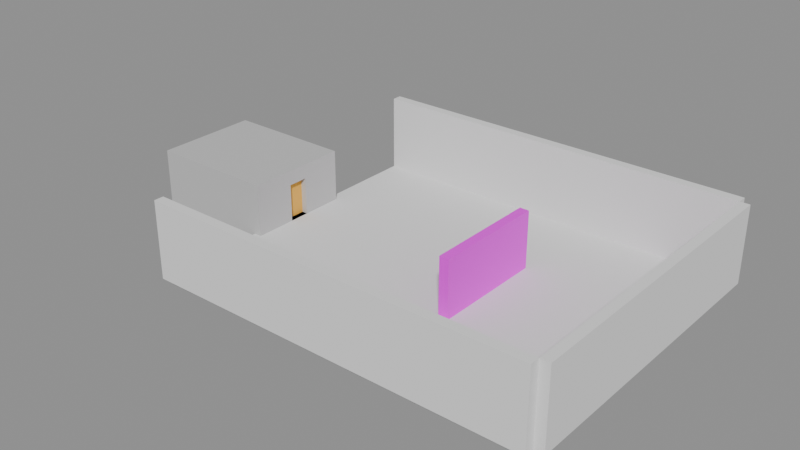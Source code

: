 # Source: demo_level2.blend  (saved by Blender 4.5.87; exported with 4.5.12 LTS)
import bpy
from mathutils import Matrix  # noqa: F401  (used for matrix-valued properties, if any)

bpy.ops.wm.read_factory_settings(use_empty=True)
scene = bpy.context.scene
scene.name = 'Scene'

# ---- collections
col_start_safe_room = bpy.data.collections.new('Start Safe Room'); scene.collection.children.link(col_start_safe_room)

# ---- images (referenced by path relative to the original .blend; pixels are not part of the script)
import os
ASSET_DIR = os.environ.get("B2B_ASSET_DIR", "")  # directory of the original .blend (textures are referenced by path, not embedded)
HERE = os.path.dirname(os.path.abspath(__file__))  # packed textures are extracted next to this script under _unpacked/

def load_image(name, relpath, width, height, colorspace="sRGB"):
    """Load a texture the original file referenced (path relative to the .blend, or extracted next to this script)."""
    p = next((c for c in (os.path.join(HERE, relpath), os.path.join(ASSET_DIR, relpath)) if relpath and os.path.exists(c)), "")
    if p:
        img = bpy.data.images.load(p, check_existing=True)
        img.name = name
    else:  # same state as the original file: an image datablock whose file is absent (Cycles renders it pink)
        img = bpy.data.images.new(name, width, height)
        img.source = "FILE"
        img.filepath = "//" + (relpath or name)
    img.colorspace_settings.name = colorspace
    return img
img_hl_test_grid = load_image('hl_test_grid', 'missing.png', 512, 512, 'sRGB')

# ---- materials (node trees are filled in below, after node groups)
mat_concrete_concrete_floor_01 = bpy.data.materials.new('concrete/concrete_floor_01')
mat_brick_brick_ext_08 = bpy.data.materials.new('brick/brick_ext_08')
mat_hammerless_test_grid = bpy.data.materials.new('Hammerless Test Grid')
mat_dev_dev_measuregeneric01b = bpy.data.materials.new('dev/dev_measuregeneric01b')
mat_dev_dev_measuregeneric01b.diffuse_color = (0.55, 0.55, 0.55, 1.0)
mat_tools_toolstrigger = bpy.data.materials.new('tools/toolstrigger')
mat_tools_toolstrigger.diffuse_color = (0.9, 0.5, 0.1, 0.4)

# ---- material node trees
mat_hammerless_test_grid.use_nodes = True; mat_hammerless_test_grid.node_tree.nodes.clear()
_N = mat_hammerless_test_grid.node_tree.nodes; _L = mat_hammerless_test_grid.node_tree.links
n0 = _N.new('ShaderNodeBsdfPrincipled'); n0.name = 'Principled BSDF'; n0.location = (-200, 100)
n1 = _N.new('ShaderNodeOutputMaterial'); n1.name = 'Material Output'; n1.location = (200, 100)
n2 = _N.new('ShaderNodeTexImage'); n2.name = 'Image Texture'; n2.location = (0, 0)
n2.image = img_hl_test_grid
_L.new(n0.outputs[0], n1.inputs[0])
_L.new(n2.outputs[0], n0.inputs[0])
n1.is_active_output = True

# ---- meshes
me_cube = bpy.data.meshes.new('Cube')
me_cube.from_pydata([(-0.5, -0.5, -0.5), (-0.5, -0.5, 0.5), (-0.5, 0.5, -0.5), (-0.5, 0.5, 0.5), (0.5, -0.5, -0.5), (0.5, -0.5, 0.5), (0.5, 0.5, -0.5), (0.5, 0.5, 0.5)], [], [(0, 1, 3, 2), (2, 3, 7, 6), (6, 7, 5, 4), (4, 5, 1, 0), (2, 6, 4, 0), (7, 3, 1, 5)])
_uv = me_cube.uv_layers.new(name='UVMap')
_uv.uv.foreach_set('vector', [0.375, 0.0, 0.625, 0.0, 0.625, 0.25, 0.375, 0.25, 0.375, 0.25, 0.625, 0.25, 0.625, 0.5, 0.375, 0.5, 0.375, 0.5, 0.625, 0.5, 0.625, 0.75, 0.375, 0.75, 0.375, 0.75, 0.625, 0.75, 0.625, 1.0, 0.375, 1.0, 0.125, 0.5, 0.375, 0.5, 0.375, 0.75, 0.125, 0.75, 0.625, 0.5, 0.875, 0.5, 0.875, 0.75, 0.625, 0.75])
me_cube.materials.append(mat_concrete_concrete_floor_01)
me_cube.update()
me_cube_001 = bpy.data.meshes.new('Cube.001')
me_cube_001.from_pydata([(-0.5, -0.5, -0.5), (-0.5, -0.5, 0.5), (-0.5, 0.5, -0.5), (-0.5, 0.5, 0.5), (0.5, -0.5, -0.5), (0.5, -0.5, 0.5), (0.5, 0.5, -0.5), (0.5, 0.5, 0.5)], [], [(0, 1, 3, 2), (2, 3, 7, 6), (6, 7, 5, 4), (4, 5, 1, 0), (2, 6, 4, 0), (7, 3, 1, 5)])
_uv = me_cube_001.uv_layers.new(name='UVMap')
_uv.uv.foreach_set('vector', [0.375, 0.0, 0.625, 0.0, 0.625, 0.25, 0.375, 0.25, 0.375, 0.25, 0.625, 0.25, 0.625, 0.5, 0.375, 0.5, 0.375, 0.5, 0.625, 0.5, 0.625, 0.75, 0.375, 0.75, 0.375, 0.75, 0.625, 0.75, 0.625, 1.0, 0.375, 1.0, 0.125, 0.5, 0.375, 0.5, 0.375, 0.75, 0.125, 0.75, 0.625, 0.5, 0.875, 0.5, 0.875, 0.75, 0.625, 0.75])
me_cube_001.materials.append(mat_brick_brick_ext_08)
me_cube_001.update()
me_cube_002 = bpy.data.meshes.new('Cube.002')
me_cube_002.from_pydata([(-0.5, -0.5, -0.5), (-0.5, -0.5, 0.5), (-0.5, 0.5, -0.5), (-0.5, 0.5, 0.5), (0.5, -0.5, -0.5), (0.5, -0.5, 0.5), (0.5, 0.5, -0.5), (0.5, 0.5, 0.5)], [], [(0, 1, 3, 2), (2, 3, 7, 6), (6, 7, 5, 4), (4, 5, 1, 0), (2, 6, 4, 0), (7, 3, 1, 5)])
_uv = me_cube_002.uv_layers.new(name='UVMap')
_uv.uv.foreach_set('vector', [0.375, 0.0, 0.625, 0.0, 0.625, 0.25, 0.375, 0.25, 0.375, 0.25, 0.625, 0.25, 0.625, 0.5, 0.375, 0.5, 0.375, 0.5, 0.625, 0.5, 0.625, 0.75, 0.375, 0.75, 0.375, 0.75, 0.625, 0.75, 0.625, 1.0, 0.375, 1.0, 0.125, 0.5, 0.375, 0.5, 0.375, 0.75, 0.125, 0.75, 0.625, 0.5, 0.875, 0.5, 0.875, 0.75, 0.625, 0.75])
me_cube_002.materials.append(mat_brick_brick_ext_08)
me_cube_002.update()
me_cube_003 = bpy.data.meshes.new('Cube.003')
me_cube_003.from_pydata([(-0.5, -0.5, -0.5), (-0.5, -0.5, 0.5), (-0.5, 0.5, -0.5), (-0.5, 0.5, 0.5), (0.5, -0.5, -0.5), (0.5, -0.5, 0.5), (0.5, 0.5, -0.5), (0.5, 0.5, 0.5)], [], [(0, 1, 3, 2), (2, 3, 7, 6), (6, 7, 5, 4), (4, 5, 1, 0), (2, 6, 4, 0), (7, 3, 1, 5)])
_uv = me_cube_003.uv_layers.new(name='UVMap')
_uv.uv.foreach_set('vector', [0.375, 0.0, 0.625, 0.0, 0.625, 0.25, 0.375, 0.25, 0.375, 0.25, 0.625, 0.25, 0.625, 0.5, 0.375, 0.5, 0.375, 0.5, 0.625, 0.5, 0.625, 0.75, 0.375, 0.75, 0.375, 0.75, 0.625, 0.75, 0.625, 1.0, 0.375, 1.0, 0.125, 0.5, 0.375, 0.5, 0.375, 0.75, 0.125, 0.75, 0.625, 0.5, 0.875, 0.5, 0.875, 0.75, 0.625, 0.75])
me_cube_003.materials.append(mat_brick_brick_ext_08)
me_cube_003.update()
me_cube_004 = bpy.data.meshes.new('Cube.004')
me_cube_004.from_pydata([(-0.5, -0.5, -0.5), (-0.5, -0.5, 0.5), (-0.5, 0.5, -0.5), (-0.5, 0.5, 0.5), (0.5, -0.5, -0.5), (0.5, -0.5, 0.5), (0.5, 0.5, -0.5), (0.5, 0.5, 0.5)], [], [(0, 1, 3, 2), (2, 3, 7, 6), (6, 7, 5, 4), (4, 5, 1, 0), (2, 6, 4, 0), (7, 3, 1, 5)])
_uv = me_cube_004.uv_layers.new(name='UVMap')
_uv.uv.foreach_set('vector', [0.375, 0.0, 0.625, 0.0, 0.625, 0.25, 0.375, 0.25, 0.375, 0.25, 0.625, 0.25, 0.625, 0.5, 0.375, 0.5, 0.375, 0.5, 0.625, 0.5, 0.625, 0.75, 0.375, 0.75, 0.375, 0.75, 0.625, 0.75, 0.625, 1.0, 0.375, 1.0, 0.125, 0.5, 0.375, 0.5, 0.375, 0.75, 0.125, 0.75, 0.625, 0.5, 0.875, 0.5, 0.875, 0.75, 0.625, 0.75])
me_cube_004.materials.append(mat_hammerless_test_grid)
me_cube_004.update()
me_hl_preview_weapon_first_aid_kit_spawn = bpy.data.meshes.new('HL_preview_weapon_first_aid_kit_spawn')
me_hl_preview_weapon_first_aid_kit_spawn.from_pydata([(-0.1524, -0.1524, 0.0), (0.1524, -0.1524, 0.0), (0.1524, 0.1524, 0.0), (-0.1524, 0.1524, 0.0), (-0.1524, -0.1524, 0.1524), (0.1524, -0.1524, 0.1524), (0.1524, 0.1524, 0.1524), (-0.1524, 0.1524, 0.1524), (0.1524, -0.1143, 0.0762), (0.5334, 0.0, 0.0762), (0.1524, 0.1143, 0.0762)], [], [(0, 1, 2, 3), (4, 7, 6, 5), (0, 4, 5, 1), (1, 5, 6, 2), (2, 6, 7, 3), (3, 7, 4, 0), (8, 9, 10)])
me_hl_preview_weapon_first_aid_kit_spawn.update()
me_start_safe_room_floor = bpy.data.meshes.new('Start Safe Room floor')
me_start_safe_room_floor.from_pydata([(-0.3048, -0.3048, -0.3048), (6.401, -0.3048, -0.3048), (6.401, 5.182, -0.3048), (-0.3048, 5.182, -0.3048), (-0.3048, -0.3048, 0.0), (6.401, -0.3048, 0.0), (6.401, 5.182, 0.0), (-0.3048, 5.182, 0.0)], [], [(0, 3, 2, 1), (4, 5, 6, 7), (0, 1, 5, 4), (1, 2, 6, 5), (2, 3, 7, 6), (3, 0, 4, 7)])
me_start_safe_room_floor.materials.append(mat_dev_dev_measuregeneric01b)
me_start_safe_room_floor.update()
me_start_safe_room_ceiling = bpy.data.meshes.new('Start Safe Room ceiling')
me_start_safe_room_ceiling.from_pydata([(-0.3048, -0.3048, 2.439), (6.401, -0.3048, 2.439), (6.401, 5.182, 2.439), (-0.3048, 5.182, 2.439), (-0.3048, -0.3048, 2.743), (6.401, -0.3048, 2.743), (6.401, 5.182, 2.743), (-0.3048, 5.182, 2.743)], [], [(0, 3, 2, 1), (4, 5, 6, 7), (0, 1, 5, 4), (1, 2, 6, 5), (2, 3, 7, 6), (3, 0, 4, 7)])
me_start_safe_room_ceiling.materials.append(mat_dev_dev_measuregeneric01b)
me_start_safe_room_ceiling.update()
me_start_safe_room_wall__x = bpy.data.meshes.new('Start Safe Room wall_-x')
me_start_safe_room_wall__x.from_pydata([(-0.3048, 0.0, 0.0), (0.0, 0.0, 0.0), (0.0, 4.877, 0.0), (-0.3048, 4.877, 0.0), (-0.3048, 0.0, 2.439), (0.0, 0.0, 2.439), (0.0, 4.877, 2.439), (-0.3048, 4.877, 2.439)], [], [(0, 3, 2, 1), (4, 5, 6, 7), (0, 1, 5, 4), (1, 2, 6, 5), (2, 3, 7, 6), (3, 0, 4, 7)])
me_start_safe_room_wall__x.materials.append(mat_dev_dev_measuregeneric01b)
me_start_safe_room_wall__x.update()
me_start_safe_room_wall__y = bpy.data.meshes.new('Start Safe Room wall_-y')
me_start_safe_room_wall__y.from_pydata([(-0.3048, -0.3048, 0.0), (6.401, -0.3048, 0.0), (6.401, 0.0, 0.0), (-0.3048, 0.0, 0.0), (-0.3048, -0.3048, 2.439), (6.401, -0.3048, 2.439), (6.401, 0.0, 2.439), (-0.3048, 0.0, 2.439)], [], [(0, 3, 2, 1), (4, 5, 6, 7), (0, 1, 5, 4), (1, 2, 6, 5), (2, 3, 7, 6), (3, 0, 4, 7)])
me_start_safe_room_wall__y.materials.append(mat_dev_dev_measuregeneric01b)
me_start_safe_room_wall__y.update()
me_start_safe_room_wall__y_1 = bpy.data.meshes.new('Start Safe Room wall_+y')
me_start_safe_room_wall__y_1.from_pydata([(-0.3048, 4.877, 0.0), (6.401, 4.877, 0.0), (6.401, 5.182, 0.0), (-0.3048, 5.182, 0.0), (-0.3048, 4.877, 2.439), (6.401, 4.877, 2.439), (6.401, 5.182, 2.439), (-0.3048, 5.182, 2.439)], [], [(0, 3, 2, 1), (4, 5, 6, 7), (0, 1, 5, 4), (1, 2, 6, 5), (2, 3, 7, 6), (3, 0, 4, 7)])
me_start_safe_room_wall__y_1.materials.append(mat_dev_dev_measuregeneric01b)
me_start_safe_room_wall__y_1.update()
me_start_safe_room_wall__x_a = bpy.data.meshes.new('Start Safe Room wall_+x_a')
me_start_safe_room_wall__x_a.from_pydata([(6.096, 0.0, 0.0), (6.401, 0.0, 0.0), (6.401, 1.905, 0.0), (6.096, 1.905, 0.0), (6.096, 0.0, 2.439), (6.401, 0.0, 2.439), (6.401, 1.905, 2.439), (6.096, 1.905, 2.439)], [], [(0, 3, 2, 1), (4, 5, 6, 7), (0, 1, 5, 4), (1, 2, 6, 5), (2, 3, 7, 6), (3, 0, 4, 7)])
me_start_safe_room_wall__x_a.materials.append(mat_dev_dev_measuregeneric01b)
me_start_safe_room_wall__x_a.update()
me_start_safe_room_wall__x_b = bpy.data.meshes.new('Start Safe Room wall_+x_b')
me_start_safe_room_wall__x_b.from_pydata([(6.096, 2.972, 0.0), (6.401, 2.972, 0.0), (6.401, 4.877, 0.0), (6.096, 4.877, 0.0), (6.096, 2.972, 2.439), (6.401, 2.972, 2.439), (6.401, 4.877, 2.439), (6.096, 4.877, 2.439)], [], [(0, 3, 2, 1), (4, 5, 6, 7), (0, 1, 5, 4), (1, 2, 6, 5), (2, 3, 7, 6), (3, 0, 4, 7)])
me_start_safe_room_wall__x_b.materials.append(mat_dev_dev_measuregeneric01b)
me_start_safe_room_wall__x_b.update()
me_start_safe_room_wall__x_top = bpy.data.meshes.new('Start Safe Room wall_+x_top')
me_start_safe_room_wall__x_top.from_pydata([(6.096, 1.905, 1.981), (6.401, 1.905, 1.981), (6.401, 2.972, 1.981), (6.096, 2.972, 1.981), (6.096, 1.905, 2.439), (6.401, 1.905, 2.439), (6.401, 2.972, 2.439), (6.096, 2.972, 2.439)], [], [(0, 3, 2, 1), (4, 5, 6, 7), (0, 1, 5, 4), (1, 2, 6, 5), (2, 3, 7, 6), (3, 0, 4, 7)])
me_start_safe_room_wall__x_top.materials.append(mat_dev_dev_measuregeneric01b)
me_start_safe_room_wall__x_top.update()
me_hl_preview_prop_door_rotating_checkpoint = bpy.data.meshes.new('HL_preview_prop_door_rotating_checkpoint')
me_hl_preview_prop_door_rotating_checkpoint.from_pydata([(-0.0762, 0.0, -1.01), (0.0762, 0.0, -1.01), (0.0762, 1.067, -1.01), (-0.0762, 1.067, -1.01), (-0.0762, 0.0, 1.01), (0.0762, 0.0, 1.01), (0.0762, 1.067, 1.01), (-0.0762, 1.067, 1.01), (0.0762, -0.1143, 0.0), (0.5334, 0.0, 0.0), (0.0762, 0.1143, 0.0)], [], [(0, 1, 2, 3), (4, 7, 6, 5), (0, 4, 5, 1), (1, 5, 6, 2), (2, 6, 7, 3), (3, 7, 4, 0), (8, 9, 10)])
me_hl_preview_prop_door_rotating_checkpoint.update()
me_hl_preview_light = bpy.data.meshes.new('HL_preview_light')
me_hl_preview_light.from_pydata([(-0.1524, -0.1524, -0.1524), (0.1524, -0.1524, -0.1524), (0.1524, 0.1524, -0.1524), (-0.1524, 0.1524, -0.1524), (-0.1524, -0.1524, 0.1524), (0.1524, -0.1524, 0.1524), (0.1524, 0.1524, 0.1524), (-0.1524, 0.1524, 0.1524), (0.1524, -0.1143, 0.0), (0.5334, 0.0, 0.0), (0.1524, 0.1143, 0.0)], [], [(0, 1, 2, 3), (4, 7, 6, 5), (0, 4, 5, 1), (1, 5, 6, 2), (2, 6, 7, 3), (3, 7, 4, 0), (8, 9, 10)])
me_hl_preview_light.update()
me_hl_preview_info_landmark = bpy.data.meshes.new('HL_preview_info_landmark')
me_hl_preview_info_landmark.from_pydata([(-0.1524, -0.1524, 0.0), (0.1524, -0.1524, 0.0), (0.1524, 0.1524, 0.0), (-0.1524, 0.1524, 0.0), (-0.1524, -0.1524, 0.3048), (0.1524, -0.1524, 0.3048), (0.1524, 0.1524, 0.3048), (-0.1524, 0.1524, 0.3048), (0.1524, -0.1143, 0.1524), (0.5334, 0.0, 0.1524), (0.1524, 0.1143, 0.1524)], [], [(0, 1, 2, 3), (4, 7, 6, 5), (0, 4, 5, 1), (1, 5, 6, 2), (2, 6, 7, 3), (3, 7, 4, 0), (8, 9, 10)])
me_hl_preview_info_landmark.update()
me_start_safe_room_nav_region = bpy.data.meshes.new('Start Safe Room nav_region')
me_start_safe_room_nav_region.from_pydata([(0.0, 0.0, 0.0), (6.096, 0.0, 0.0), (6.096, 4.877, 0.0), (0.0, 4.877, 0.0), (0.0, 0.0, 2.439), (6.096, 0.0, 2.439), (6.096, 4.877, 2.439), (0.0, 4.877, 2.439)], [], [(0, 3, 2, 1), (4, 5, 6, 7), (0, 1, 5, 4), (1, 2, 6, 5), (2, 3, 7, 6), (3, 0, 4, 7)])
me_start_safe_room_nav_region.materials.append(mat_tools_toolstrigger)
me_start_safe_room_nav_region.update()
me_hl_preview_info_survivor_position = bpy.data.meshes.new('HL_preview_info_survivor_position')
me_hl_preview_info_survivor_position.from_pydata([(-0.3048, -0.3048, 0.0), (0.3048, -0.3048, 0.0), (0.3048, 0.3048, 0.0), (-0.3048, 0.3048, 0.0), (-0.3048, -0.3048, 1.372), (0.3048, -0.3048, 1.372), (0.3048, 0.3048, 1.372), (-0.3048, 0.3048, 1.372), (0.3048, -0.1143, 0.6858), (0.5334, 0.0, 0.6858), (0.3048, 0.1143, 0.6858)], [], [(0, 1, 2, 3), (4, 7, 6, 5), (0, 4, 5, 1), (1, 5, 6, 2), (2, 6, 7, 3), (3, 7, 4, 0), (8, 9, 10)])
me_hl_preview_info_survivor_position.update()
me_hl_preview_info_player_start = bpy.data.meshes.new('HL_preview_info_player_start')
me_hl_preview_info_player_start.from_pydata([(-0.3048, -0.3048, 0.0), (0.3048, -0.3048, 0.0), (0.3048, 0.3048, 0.0), (-0.3048, 0.3048, 0.0), (-0.3048, -0.3048, 1.372), (0.3048, -0.3048, 1.372), (0.3048, 0.3048, 1.372), (-0.3048, 0.3048, 1.372), (0.3048, -0.1143, 0.6858), (0.5334, 0.0, 0.6858), (0.3048, 0.1143, 0.6858)], [], [(0, 1, 2, 3), (4, 7, 6, 5), (0, 4, 5, 1), (1, 5, 6, 2), (2, 6, 7, 3), (3, 7, 4, 0), (8, 9, 10)])
me_hl_preview_info_player_start.update()
me_hl_preview_weapon_ammo_spawn = bpy.data.meshes.new('HL_preview_weapon_ammo_spawn')
me_hl_preview_weapon_ammo_spawn.from_pydata([(-0.2477, -0.3239, 0.0), (0.2477, -0.3239, 0.0), (0.2477, 0.3239, 0.0), (-0.2477, 0.3239, 0.0), (-0.2477, -0.3239, 0.1524), (0.2477, -0.3239, 0.1524), (0.2477, 0.3239, 0.1524), (-0.2477, 0.3239, 0.1524), (0.2477, -0.1143, 0.0762), (0.5334, 0.0, 0.0762), (0.2477, 0.1143, 0.0762)], [], [(0, 1, 2, 3), (4, 7, 6, 5), (0, 4, 5, 1), (1, 5, 6, 2), (2, 6, 7, 3), (3, 7, 4, 0), (8, 9, 10)])
me_hl_preview_weapon_ammo_spawn.update()
me_hl_preview_weapon_smg_spawn = bpy.data.meshes.new('HL_preview_weapon_smg_spawn')
me_hl_preview_weapon_smg_spawn.from_pydata([(-0.3048, -0.0762, 0.0), (0.3048, -0.0762, 0.0), (0.3048, 0.0762, 0.0), (-0.3048, 0.0762, 0.0), (-0.3048, -0.0762, 0.1524), (0.3048, -0.0762, 0.1524), (0.3048, 0.0762, 0.1524), (-0.3048, 0.0762, 0.1524), (0.3048, -0.1143, 0.0762), (0.5334, 0.0, 0.0762), (0.3048, 0.1143, 0.0762)], [], [(0, 1, 2, 3), (4, 7, 6, 5), (0, 4, 5, 1), (1, 5, 6, 2), (2, 6, 7, 3), (3, 7, 4, 0), (8, 9, 10)])
me_hl_preview_weapon_smg_spawn.update()
me_hl_preview_weapon_pumpshotgun_spawn = bpy.data.meshes.new('HL_preview_weapon_pumpshotgun_spawn')
me_hl_preview_weapon_pumpshotgun_spawn.from_pydata([(-0.3048, -0.0762, 0.0), (0.3048, -0.0762, 0.0), (0.3048, 0.0762, 0.0), (-0.3048, 0.0762, 0.0), (-0.3048, -0.0762, 0.1524), (0.3048, -0.0762, 0.1524), (0.3048, 0.0762, 0.1524), (-0.3048, 0.0762, 0.1524), (0.3048, -0.1143, 0.0762), (0.5334, 0.0, 0.0762), (0.3048, 0.1143, 0.0762)], [], [(0, 1, 2, 3), (4, 7, 6, 5), (0, 4, 5, 1), (1, 5, 6, 2), (2, 6, 7, 3), (3, 7, 4, 0), (8, 9, 10)])
me_hl_preview_weapon_pumpshotgun_spawn.update()
me_hl_preview_weapon_pistol_spawn = bpy.data.meshes.new('HL_preview_weapon_pistol_spawn')
me_hl_preview_weapon_pistol_spawn.from_pydata([(-0.3048, -0.0762, 0.0), (0.3048, -0.0762, 0.0), (0.3048, 0.0762, 0.0), (-0.3048, 0.0762, 0.0), (-0.3048, -0.0762, 0.1524), (0.3048, -0.0762, 0.1524), (0.3048, 0.0762, 0.1524), (-0.3048, 0.0762, 0.1524), (0.3048, -0.1143, 0.0762), (0.5334, 0.0, 0.0762), (0.3048, 0.1143, 0.0762)], [], [(0, 1, 2, 3), (4, 7, 6, 5), (0, 4, 5, 1), (1, 5, 6, 2), (2, 6, 7, 3), (3, 7, 4, 0), (8, 9, 10)])
me_hl_preview_weapon_pistol_spawn.update()
me_hl_preview_weapon_melee_spawn = bpy.data.meshes.new('HL_preview_weapon_melee_spawn')
me_hl_preview_weapon_melee_spawn.from_pydata([(-0.3048, -0.0762, 0.0), (0.3048, -0.0762, 0.0), (0.3048, 0.0762, 0.0), (-0.3048, 0.0762, 0.0), (-0.3048, -0.0762, 0.1524), (0.3048, -0.0762, 0.1524), (0.3048, 0.0762, 0.1524), (-0.3048, 0.0762, 0.1524), (0.3048, -0.1143, 0.0762), (0.5334, 0.0, 0.0762), (0.3048, 0.1143, 0.0762)], [], [(0, 1, 2, 3), (4, 7, 6, 5), (0, 4, 5, 1), (1, 5, 6, 2), (2, 6, 7, 3), (3, 7, 4, 0), (8, 9, 10)])
me_hl_preview_weapon_melee_spawn.update()

# ---- objects
ob_courtyard_floor = bpy.data.objects.new('Courtyard floor', me_cube)
ob_courtyard_wall_n = bpy.data.objects.new('Courtyard wall N', me_cube_001)
ob_courtyard_wall_s = bpy.data.objects.new('Courtyard wall S', me_cube_002)
ob_courtyard_wall_e = bpy.data.objects.new('Courtyard wall E', me_cube_003)
ob_custom_texture_wall = bpy.data.objects.new('Custom texture wall', me_cube_004)
ob_first_aid_kit = bpy.data.objects.new('First Aid Kit', me_hl_preview_weapon_first_aid_kit_spawn)
ob_start_safe_room_floor = bpy.data.objects.new('Start Safe Room floor', me_start_safe_room_floor)
ob_start_safe_room_ceiling = bpy.data.objects.new('Start Safe Room ceiling', me_start_safe_room_ceiling)
ob_start_safe_room_wall__x = bpy.data.objects.new('Start Safe Room wall_-x', me_start_safe_room_wall__x)
ob_start_safe_room_wall__y = bpy.data.objects.new('Start Safe Room wall_-y', me_start_safe_room_wall__y)
ob_start_safe_room_wall__y_1 = bpy.data.objects.new('Start Safe Room wall_+y', me_start_safe_room_wall__y_1)
ob_start_safe_room_wall__x_a = bpy.data.objects.new('Start Safe Room wall_+x_a', me_start_safe_room_wall__x_a)
ob_start_safe_room_wall__x_b = bpy.data.objects.new('Start Safe Room wall_+x_b', me_start_safe_room_wall__x_b)
ob_start_safe_room_wall__x_top = bpy.data.objects.new('Start Safe Room wall_+x_top', me_start_safe_room_wall__x_top)
ob_start_safe_room_door = bpy.data.objects.new('Start Safe Room door', me_hl_preview_prop_door_rotating_checkpoint)
ob_start_safe_room_light = bpy.data.objects.new('Start Safe Room light', me_hl_preview_light)
ob_start_safe_room_landmark = bpy.data.objects.new('Start Safe Room landmark', me_hl_preview_info_landmark)
ob_start_safe_room_nav_region = bpy.data.objects.new('Start Safe Room nav_region', me_start_safe_room_nav_region)
ob_start_safe_room_survivor_1 = bpy.data.objects.new('Start Safe Room survivor_1', me_hl_preview_info_survivor_position)
ob_start_safe_room_survivor_2 = bpy.data.objects.new('Start Safe Room survivor_2', me_hl_preview_info_survivor_position)
ob_start_safe_room_survivor_3 = bpy.data.objects.new('Start Safe Room survivor_3', me_hl_preview_info_survivor_position)
ob_start_safe_room_survivor_4 = bpy.data.objects.new('Start Safe Room survivor_4', me_hl_preview_info_survivor_position)
ob_start_safe_room_player_start = bpy.data.objects.new('Start Safe Room player_start', me_hl_preview_info_player_start)
ob_start_safe_room_ammo = bpy.data.objects.new('Start Safe Room ammo', me_hl_preview_weapon_ammo_spawn)
ob_start_safe_room_weapon_smg_spawn = bpy.data.objects.new('Start Safe Room weapon_smg_spawn', me_hl_preview_weapon_smg_spawn)
ob_start_safe_room_weapon_pumpshotgun_spawn = bpy.data.objects.new('Start Safe Room weapon_pumpshotgun_spawn', me_hl_preview_weapon_pumpshotgun_spawn)
ob_start_safe_room_pistol = bpy.data.objects.new('Start Safe Room pistol', me_hl_preview_weapon_pistol_spawn)
ob_start_safe_room_melee = bpy.data.objects.new('Start Safe Room melee', me_hl_preview_weapon_melee_spawn)

# ---- transforms, parenting, visibility, modifiers, constraints
ob_courtyard_floor.location = (8.0, 0.0, -0.25)
ob_courtyard_floor.scale = (20.0, 16.0, 0.5)
ob_courtyard_wall_n.location = (8.0, 8.25, 2.0)
ob_courtyard_wall_n.scale = (20.0, 0.5, 4.0)
ob_courtyard_wall_s.location = (8.0, -8.25, 2.0)
ob_courtyard_wall_s.scale = (20.0, 0.5, 4.0)
ob_courtyard_wall_e.location = (18.25, 0.0, 2.0)
ob_courtyard_wall_e.scale = (0.5, 16.0, 4.0)
ob_custom_texture_wall.location = (10.0, 0.0, 1.5)
ob_custom_texture_wall.scale = (0.5, 6.0, 3.0)
ob_first_aid_kit.location = (12.0, 0.0, 0.0)
ob_first_aid_kit.hide_render = True
ob_first_aid_kit.display_type = 'WIRE'
ob_first_aid_kit.show_in_front = True
ob_start_safe_room_floor.location = (-8.0, -2.4, 0.0)
ob_start_safe_room_ceiling.location = (-8.0, -2.4, 0.0)
ob_start_safe_room_wall__x.location = (-8.0, -2.4, 0.0)
ob_start_safe_room_wall__y.location = (-8.0, -2.4, 0.0)
ob_start_safe_room_wall__y_1.location = (-8.0, -2.4, 0.0)
ob_start_safe_room_wall__x_a.location = (-8.0, -2.4, 0.0)
ob_start_safe_room_wall__x_b.location = (-8.0, -2.4, 0.0)
ob_start_safe_room_wall__x_top.location = (-8.0, -2.4, 0.0)
ob_start_safe_room_door.location = (-1.751, -0.4949, 1.01)
ob_start_safe_room_door.hide_render = True
ob_start_safe_room_door.display_type = 'WIRE'
ob_start_safe_room_door.show_in_front = True
ob_start_safe_room_light.location = (-4.952, 0.03856, 2.21)
ob_start_safe_room_light.hide_render = True
ob_start_safe_room_light.display_type = 'WIRE'
ob_start_safe_room_light.show_in_front = True
ob_start_safe_room_landmark.location = (-4.952, 0.03856, 0.6096)
ob_start_safe_room_landmark.hide_render = True
ob_start_safe_room_landmark.display_type = 'WIRE'
ob_start_safe_room_landmark.show_in_front = True
ob_start_safe_room_nav_region.location = (-8.0, -2.4, 0.0)
ob_start_safe_room_nav_region.display_type = 'WIRE'
ob_start_safe_room_survivor_1.location = (-6.781, 0.03856, 0.01905)
ob_start_safe_room_survivor_1.hide_render = True
ob_start_safe_room_survivor_1.display_type = 'WIRE'
ob_start_safe_room_survivor_1.show_in_front = True
ob_start_safe_room_survivor_2.location = (-5.866, 0.03856, 0.01905)
ob_start_safe_room_survivor_2.hide_render = True
ob_start_safe_room_survivor_2.display_type = 'WIRE'
ob_start_safe_room_survivor_2.show_in_front = True
ob_start_safe_room_survivor_3.location = (-4.952, 0.03856, 0.01905)
ob_start_safe_room_survivor_3.hide_render = True
ob_start_safe_room_survivor_3.display_type = 'WIRE'
ob_start_safe_room_survivor_3.show_in_front = True
ob_start_safe_room_survivor_4.location = (-4.037, 0.03856, 0.01905)
ob_start_safe_room_survivor_4.hide_render = True
ob_start_safe_room_survivor_4.display_type = 'WIRE'
ob_start_safe_room_survivor_4.show_in_front = True
ob_start_safe_room_player_start.location = (-6.781, 0.953, 0.01905)
ob_start_safe_room_player_start.hide_render = True
ob_start_safe_room_player_start.display_type = 'WIRE'
ob_start_safe_room_player_start.show_in_front = True
ob_start_safe_room_ammo.location = (-7.238, -1.638, 0.01905)
ob_start_safe_room_ammo.hide_render = True
ob_start_safe_room_ammo.display_type = 'WIRE'
ob_start_safe_room_ammo.show_in_front = True
ob_start_safe_room_weapon_smg_spawn.location = (-6.095, -1.943, 0.01905)
ob_start_safe_room_weapon_smg_spawn.rotation_euler = (0.0, 0.0, 1.571)
ob_start_safe_room_weapon_smg_spawn.hide_render = True
ob_start_safe_room_weapon_smg_spawn.display_type = 'WIRE'
ob_start_safe_room_weapon_smg_spawn.show_in_front = True
ob_start_safe_room_weapon_pumpshotgun_spawn.location = (-4.952, -1.943, 0.01905)
ob_start_safe_room_weapon_pumpshotgun_spawn.rotation_euler = (0.0, 0.0, 1.571)
ob_start_safe_room_weapon_pumpshotgun_spawn.hide_render = True
ob_start_safe_room_weapon_pumpshotgun_spawn.display_type = 'WIRE'
ob_start_safe_room_weapon_pumpshotgun_spawn.show_in_front = True
ob_start_safe_room_pistol.location = (-3.809, -1.943, 0.01905)
ob_start_safe_room_pistol.rotation_euler = (0.0, 0.0, 1.571)
ob_start_safe_room_pistol.hide_render = True
ob_start_safe_room_pistol.display_type = 'WIRE'
ob_start_safe_room_pistol.show_in_front = True
ob_start_safe_room_melee.location = (-3.047, -1.943, 0.01905)
ob_start_safe_room_melee.rotation_euler = (0.0, 0.0, 1.571)
ob_start_safe_room_melee.hide_render = True
ob_start_safe_room_melee.display_type = 'WIRE'
ob_start_safe_room_melee.show_in_front = True

# ---- collection membership
scene.collection.objects.link(ob_courtyard_floor)
scene.collection.objects.link(ob_courtyard_wall_n)
scene.collection.objects.link(ob_courtyard_wall_s)
scene.collection.objects.link(ob_courtyard_wall_e)
scene.collection.objects.link(ob_custom_texture_wall)
scene.collection.objects.link(ob_first_aid_kit)
col_start_safe_room.objects.link(ob_start_safe_room_floor)
col_start_safe_room.objects.link(ob_start_safe_room_ceiling)
col_start_safe_room.objects.link(ob_start_safe_room_wall__x)
col_start_safe_room.objects.link(ob_start_safe_room_wall__y)
col_start_safe_room.objects.link(ob_start_safe_room_wall__y_1)
col_start_safe_room.objects.link(ob_start_safe_room_wall__x_a)
col_start_safe_room.objects.link(ob_start_safe_room_wall__x_b)
col_start_safe_room.objects.link(ob_start_safe_room_wall__x_top)
col_start_safe_room.objects.link(ob_start_safe_room_door)
col_start_safe_room.objects.link(ob_start_safe_room_light)
col_start_safe_room.objects.link(ob_start_safe_room_landmark)
col_start_safe_room.objects.link(ob_start_safe_room_nav_region)
col_start_safe_room.objects.link(ob_start_safe_room_survivor_1)
col_start_safe_room.objects.link(ob_start_safe_room_survivor_2)
col_start_safe_room.objects.link(ob_start_safe_room_survivor_3)
col_start_safe_room.objects.link(ob_start_safe_room_survivor_4)
col_start_safe_room.objects.link(ob_start_safe_room_player_start)
col_start_safe_room.objects.link(ob_start_safe_room_ammo)
col_start_safe_room.objects.link(ob_start_safe_room_weapon_smg_spawn)
col_start_safe_room.objects.link(ob_start_safe_room_weapon_pumpshotgun_spawn)
col_start_safe_room.objects.link(ob_start_safe_room_pistol)
col_start_safe_room.objects.link(ob_start_safe_room_melee)

# ---- scene / render settings (as saved in the file)
scene.frame_start = 1; scene.frame_end = 250; scene.frame_set(1)
scene.render.engine = 'BLENDER_EEVEE_NEXT'
bpy.context.view_layer.update()

# ---- added for rendering (the .blend has no active camera and no usable light): camera, sun + grey world if the file has none
cam_auto = bpy.data.cameras.new('AutoCamera')
cam_auto.lens = 50.0
cam_auto.sensor_width = 36.0
cam_auto.clip_end = 1000.0
ob_auto_camera = bpy.data.objects.new('AutoCamera', cam_auto)
scene.collection.objects.link(ob_auto_camera)
ob_auto_camera.location = (34.7589, -35.5936, 25.4791)
ob_auto_camera.rotation_euler = (1.09748, -7.21219e-08, 0.694738)
scene.camera = ob_auto_camera
light_auto_sun = bpy.data.lights.new('AutoSun', 'SUN')
light_auto_sun.energy = 3.0
light_auto_sun.angle = 0.0523599
ob_auto_sun = bpy.data.objects.new('AutoSun', light_auto_sun)
scene.collection.objects.link(ob_auto_sun)
ob_auto_sun.rotation_euler = (0.872665, 0.174533, 0.523599)
if scene.world is None:
    world_auto = bpy.data.worlds.new('AutoWorld')
    world_auto.color = (0.3, 0.3, 0.3)
    scene.world = world_auto
bpy.context.view_layer.update()
